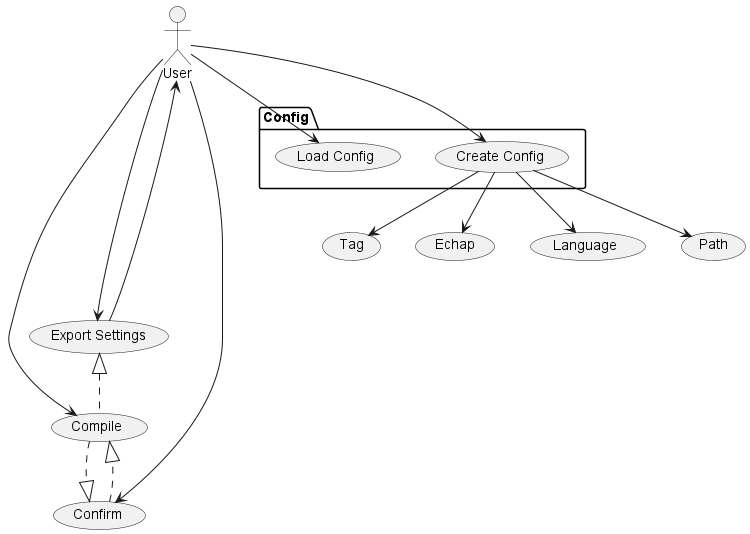

The diagram above was rendered by PlantUML. Its source (embedded in the PNG):
@startuml
'https://plantuml.com/use-case-diagram
package Config{
(Create Config) as (cconfig)
(Load Config) as (lconfig)
}
(Compile) as (comp)

:User: --> (cconfig)
:User: --> (lconfig)
:User: --> (comp)

(cconfig) --> (Echap)
(cconfig) --> (Language)
(cconfig) --> (Path)
(cconfig) --> (Tag)

(comp) ..|> (Confirm)
:User: -d-> (Confirm)
(Confirm) ..|> (comp)

(Export Settings) as (exp)
(exp)<|..(comp)
(exp)---->:User:
:User:---->(exp)



@enduml